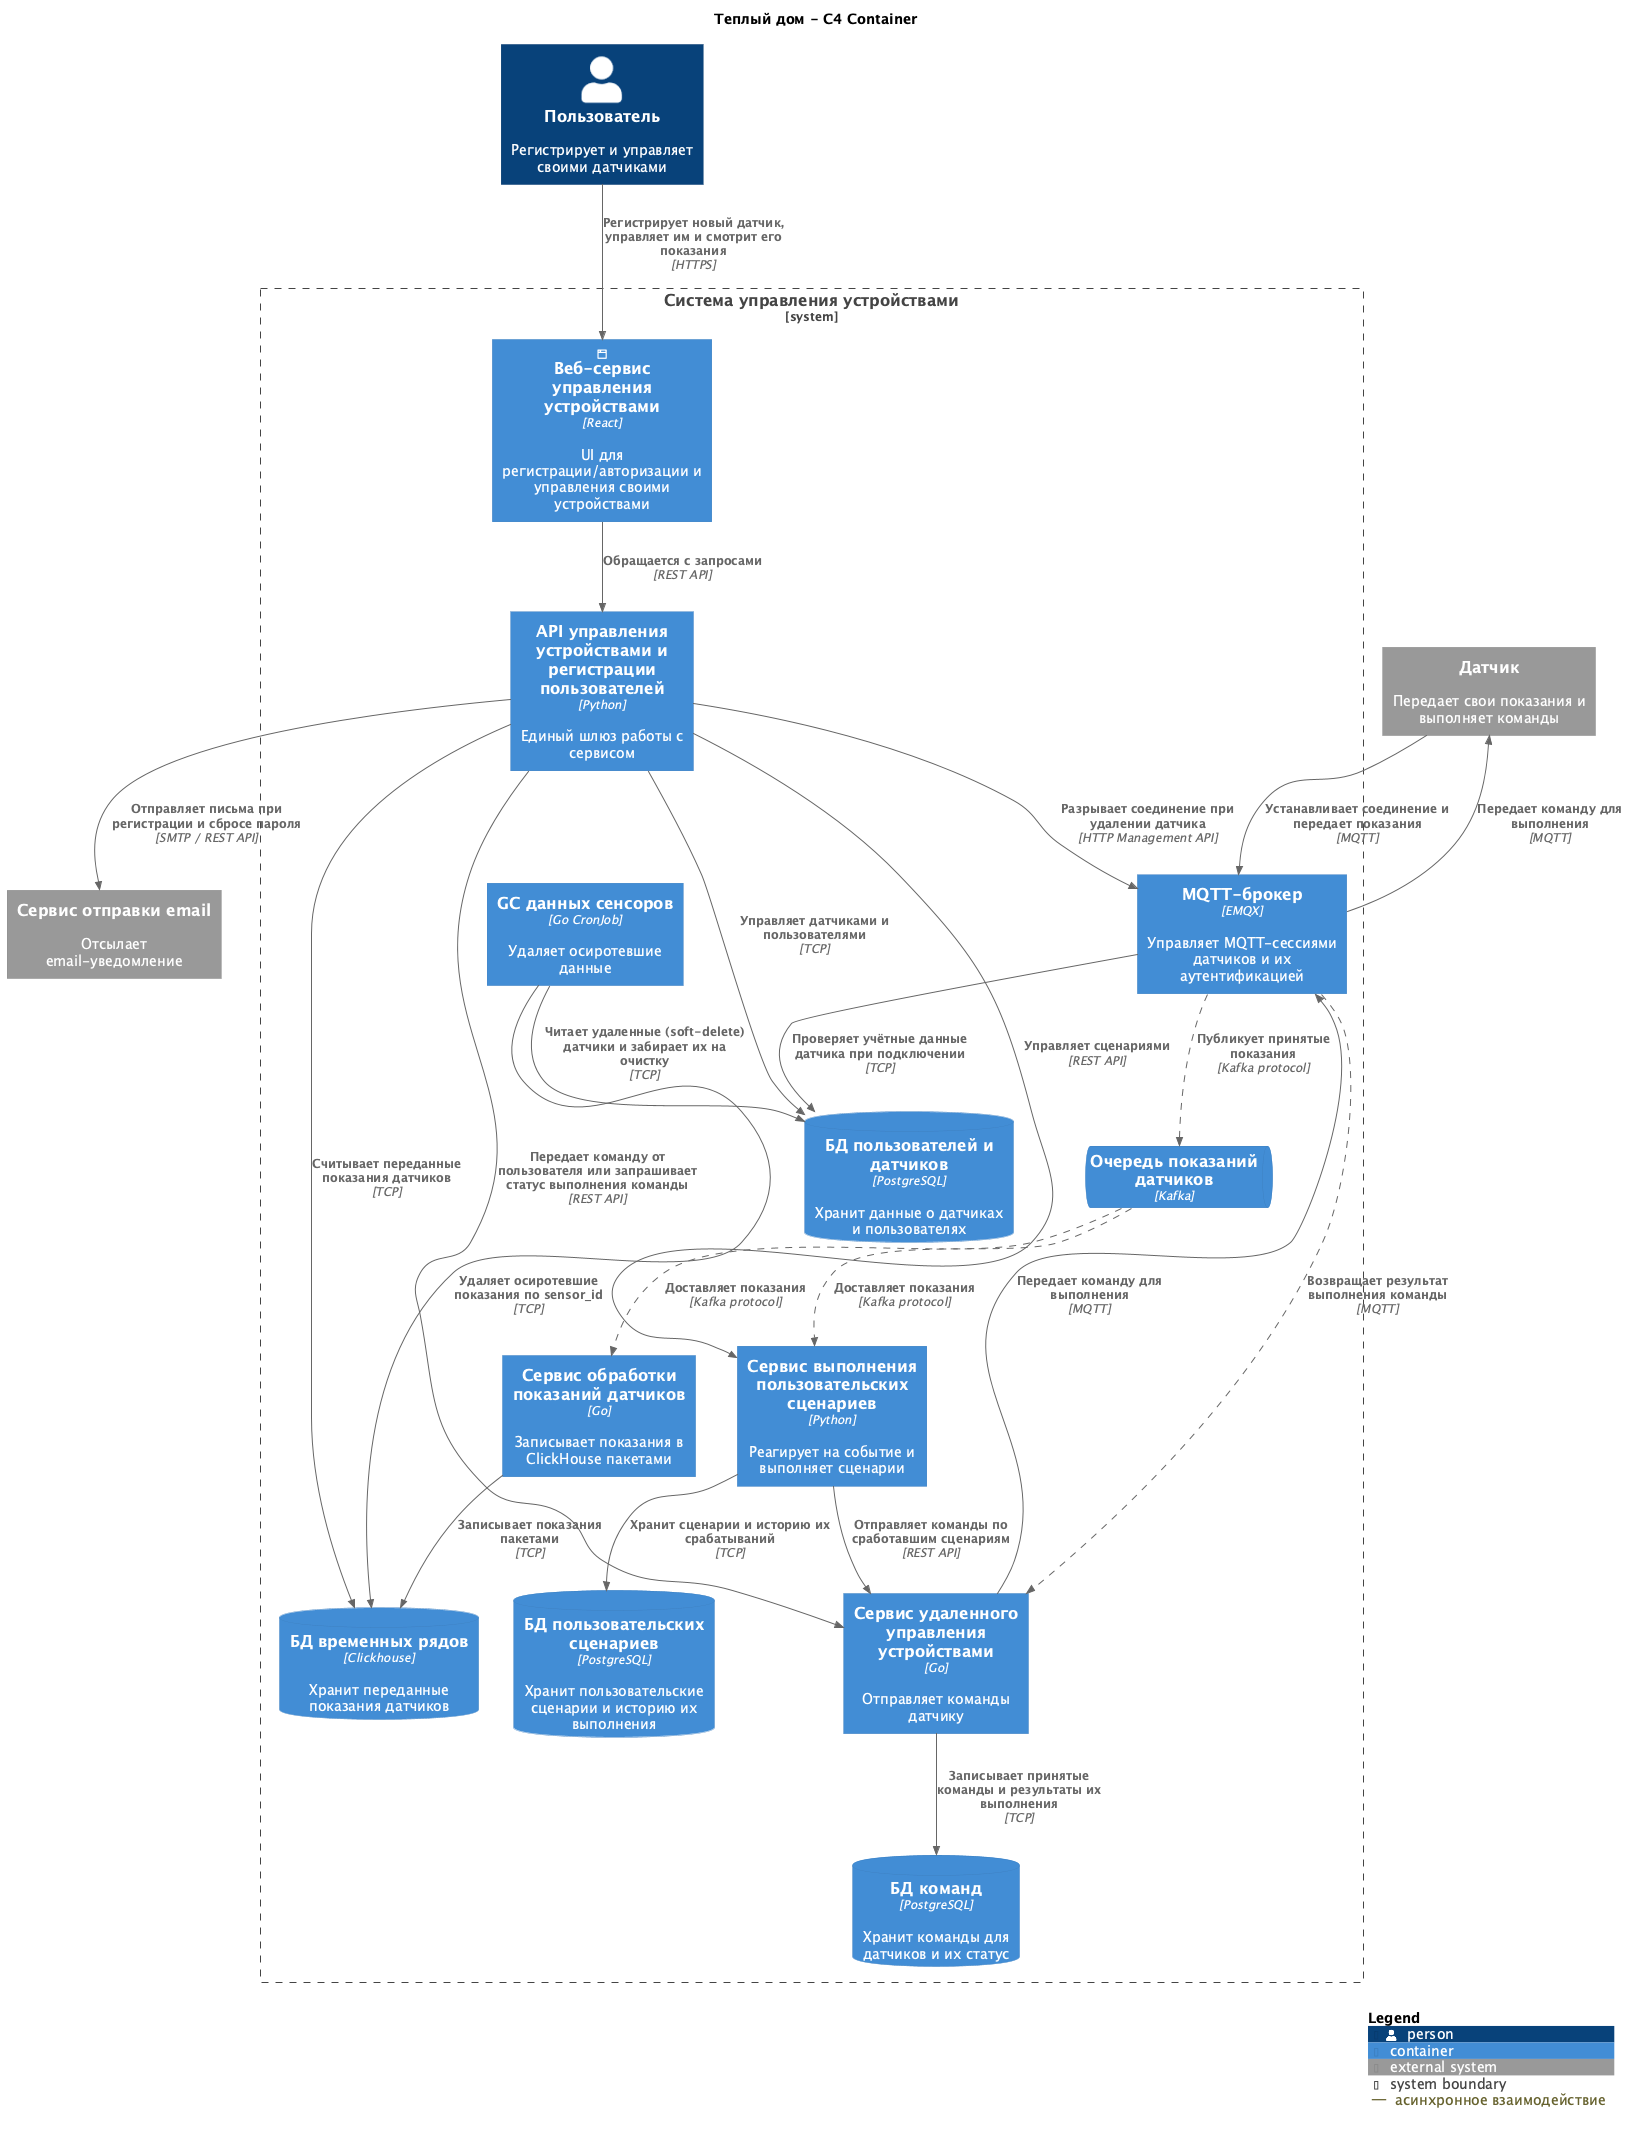

The diagram above was rendered by PlantUML. Its source (embedded in the PNG):
@startuml Теплый Дом - C4 Container
!include<C4/C4_Container>

title "Теплый дом - C4 Container"

AddRelTag("async", $lineStyle=DashedLine(), $legendText="асинхронное взаимодействие")

Person(user, "Пользователь", "Регистрирует и управляет своими датчиками")

System_Ext(sensor, "Датчик", "Передает свои показания и выполняет команды")
System_Ext(email_provider, "Сервис отправки email", "Отсылает email-уведомление")

System_Boundary(smarthome, "Система управления устройствами") {
    ' Пользовательский сервис 
    Container(smarthome_ui, "Веб-сервис управления устройствами", "React", "UI для регистрации/авторизации и управления своими устройствами", $sprite="&browser")
    Container(smarthome_api, "API управления устройствами и регистрации пользователей", "Python", "Единый шлюз работы с сервисом")
    ContainerDb(relation_db, "БД пользователей и датчиков", "PostgreSQL", "Хранит данные о датчиках и пользователях")

    Rel(smarthome_ui, smarthome_api, "Обращается с запросами", "REST API")
    Rel(smarthome_api, relation_db, "Управляет датчиками и пользователями", "TCP")
    

    ' Обработка показаний 
    Container(mqtt_broker, "MQTT-брокер", "EMQX", "Управляет MQTT-сессиями датчиков и их аутентификацией")
    Container(measurements_worker, "Сервис обработки показаний датчиков", "Go", "Записывает показания в ClickHouse пакетами")
    ContainerQueue(measurements_queue, "Очередь показаний датчиков", "Kafka")
    ContainerDb(timeseries_db, "БД временных рядов", "Clickhouse", "Хранит переданные показания датчиков")
    Container(sensors_gc, "GC данных сенсоров", "Go CronJob", "Удаляет осиротевшие данные")
    Rel(smarthome_api, timeseries_db, "Считывает переданные показания датчиков", "TCP")
    Rel(sensors_gc, relation_db, "Читает удаленные (soft-delete) датчики и забирает их на очистку", "TCP")
    Rel(sensors_gc, timeseries_db, "Удаляет осиротевшие показания по sensor_id", "TCP")
    

    Rel(mqtt_broker, relation_db, "Проверяет учётные данные датчика при подключении", "TCP")
    Rel(mqtt_broker, measurements_queue, "Публикует принятые показания", "Kafka protocol", $tags="async")
    Rel(measurements_queue, measurements_worker, "Доставляет показания", "Kafka protocol", $tags="async")
    Rel(measurements_worker, timeseries_db, "Записывает показания пакетами", "TCP")
    

    ' Обработка команд
    Container(remote_device_control_service, "Сервис удаленного управления устройствами", "Go", "Отправляет команды датчику")
    ContainerDb(device_remote_control_db, "БД команд", "PostgreSQL", "Хранит команды для датчиков и их статус")

    Rel(smarthome_api, remote_device_control_service, "Передает команду от пользователя или запрашивает статус выполнения команды", "REST API")
    Rel(remote_device_control_service, device_remote_control_db, "Записывает принятые команды и результаты их выполнения", "TCP")
    Rel(remote_device_control_service, mqtt_broker, "Передает команду для выполнения", "MQTT")
    Rel(smarthome_api, mqtt_broker, "Разрывает соединение при удалении датчика", "HTTP Management API")
    Rel(mqtt_broker, remote_device_control_service, "Возвращает результат выполнения команды", "MQTT", $tags="async")

    ' Обработка сценариев
    Container(scenarios_engine_service, "Сервис выполнения пользовательских сценариев", "Python", "Реагирует на событие и выполняет сценарии")
    ContainerDb(scenarios_engine_service_db, "БД пользовательских сценариев", "PostgreSQL", "Хранит пользовательские сценарии и историю их выполнения")
    Rel(measurements_queue, scenarios_engine_service, "Доставляет показания", "Kafka protocol", $tags="async")
    Rel(scenarios_engine_service, scenarios_engine_service_db, "Хранит сценарии и историю их срабатываний", "TCP")
    Rel(scenarios_engine_service, remote_device_control_service, "Отправляет команды по сработавшим сценариям", "REST API")
    Rel(smarthome_api, scenarios_engine_service, "Управляет сценариями", "REST API")
}


' Внешние интеграции
Rel(user, smarthome_ui, "Регистрирует новый датчик, управляет им и смотрит его показания", "HTTPS")
Rel(sensor, mqtt_broker, "Устанавливает соединение и передает показания", "MQTT")

Rel(mqtt_broker, sensor, "Передает команду для выполнения", "MQTT")
Rel(smarthome_api, email_provider, "Отправляет письма при регистрации и сбросе пароля", "SMTP / REST API")

SHOW_LEGEND()
@enduml